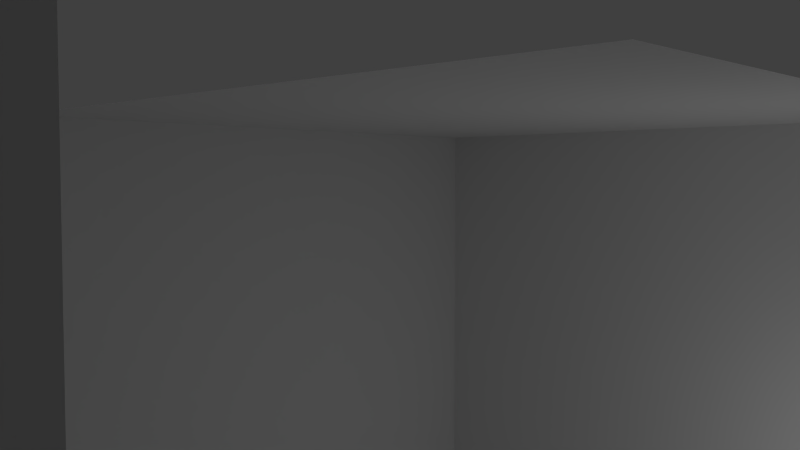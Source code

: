 # Source: tileset.blend  (saved by Blender 2.69.0; exported with 4.5.12 LTS)
import bpy
from mathutils import Matrix  # noqa: F401  (used for matrix-valued properties, if any)

bpy.ops.wm.read_factory_settings(use_empty=True)
scene = bpy.context.scene
scene.name = 'Scene'

# ---- collections
col_collection_1 = bpy.data.collections.new('Collection 1'); scene.collection.children.link(col_collection_1)

# ---- materials (node trees are filled in below, after node groups)
mat_seite = bpy.data.materials.new('Seite')
mat_seite.alpha_threshold = 0.0
mat_seite.use_transparent_shadow = False
mat_seite.preview_render_type = 'CUBE'
mat_seite.roughness = 0.5
mat_seite.line_color = (0.0, 0.0, 0.0, 1.0)
mat_seite_lang = bpy.data.materials.new('Seite_lang')
mat_seite_lang.alpha_threshold = 0.0
mat_seite_lang.use_transparent_shadow = False
mat_seite_lang.roughness = 0.5
mat_seite_lang.line_color = (0.0, 0.0, 0.0, 1.0)
mat_decke_lang = bpy.data.materials.new('Decke_lang')
mat_decke_lang.alpha_threshold = 0.0
mat_decke_lang.use_transparent_shadow = False
mat_decke_lang.roughness = 0.5
mat_decke_lang.line_color = (0.0, 0.0, 0.0, 1.0)
mat_boden_lang = bpy.data.materials.new('Boden_lang')
mat_boden_lang.alpha_threshold = 0.0
mat_boden_lang.use_transparent_shadow = False
mat_boden_lang.roughness = 0.5
mat_boden_lang.line_color = (0.0, 0.0, 0.0, 1.0)
mat_gemischt = bpy.data.materials.new('Gemischt')
mat_gemischt.alpha_threshold = 0.0
mat_gemischt.use_transparent_shadow = False
mat_gemischt.roughness = 0.5
mat_gemischt.line_color = (0.0, 0.0, 0.0, 1.0)
mat_boden = bpy.data.materials.new('Boden')
mat_boden.alpha_threshold = 0.0
mat_boden.use_transparent_shadow = False
mat_boden.preview_render_type = 'CUBE'
mat_boden.roughness = 0.5
mat_boden.line_color = (0.0, 0.0, 0.0, 1.0)
mat_decke = bpy.data.materials.new('Decke')
mat_decke.alpha_threshold = 0.0
mat_decke.use_transparent_shadow = False
mat_decke.preview_render_type = 'CUBE'
mat_decke.roughness = 0.5
mat_decke.line_color = (0.0, 0.0, 0.0, 1.0)

# ---- material node trees

# ---- world
world_world = bpy.data.worlds.new('World'); scene.world = world_world
world_world.color = (0.05088, 0.05088, 0.05088)
world_world.use_sun_shadow = False
world_world.sun_shadow_jitter_overblur = 0.0
world_world.cycles.sampling_method = 'MANUAL'
world_world.cycles.sample_map_resolution = 256

# ---- cameras
cam_camera = bpy.data.cameras.new('Camera')
cam_camera.clip_end = 100.0
cam_camera.lens = 35.0
cam_camera.sensor_width = 32.0
cam_camera.sensor_height = 18.0
cam_camera.ortho_scale = 7.314
cam_camera.dof.focus_distance = 0.0
cam_camera.dof.aperture_fstop = 128.0

# ---- lights
light_lamp = bpy.data.lights.new('Lamp', 'POINT')
light_lamp.transmission_factor = 0.0
light_lamp.cutoff_distance = 30.0
light_lamp.energy = 100.0
light_lamp.shadow_buffer_clip_start = 1.001
light_lamp.shadow_soft_size = 0.1
light_lamp.shadow_maximum_resolution = 0.006
light_lamp.use_absolute_resolution = True
light_lamp.cycles.use_multiple_importance_sampling = False

# ---- meshes
me_cube_025 = bpy.data.meshes.new('Cube.025')
me_cube_025.from_pydata([(7.071, 5.0, -5.0), (7.071, -5.0, -5.0), (-7.071, -5.0, -5.0), (-7.071, 5.0, -5.0), (7.071, 5.0, 5.0), (7.071, -5.0, 5.0), (-7.071, -5.0, 5.0), (-7.071, 5.0, 5.0)], [], [(0, 3, 2, 1), (4, 5, 6, 7), (2, 3, 7, 6), (4, 7, 3, 0)])
me_cube_025.polygons.foreach_set('material_index', [3, 2, 0, 1])
_uv = me_cube_025.uv_layers.new(name='UVMap')
_uv.uv.foreach_set('vector', [0.9999, 0.9999, 0.0001005, 0.9999, 0.0001001, 0.2929, 0.9999, 0.2929, 0.9999, 0.2929, 0.9999, 0.9999, 0.0001, 0.9999, 0.0001001, 0.2929, 9.998e-05, 0.0001, 0.9999, 9.998e-05, 0.9999, 0.9999, 0.0001, 0.9999, 0.9999, 0.9999, 0.0001, 0.9999, 0.0001001, 0.2929, 0.9999, 0.2929])
me_cube_025.materials.append(mat_seite)
me_cube_025.materials.append(mat_seite_lang)
me_cube_025.materials.append(mat_decke_lang)
me_cube_025.materials.append(mat_boden_lang)
me_cube_025.use_remesh_preserve_volume = False
me_cube_025.use_remesh_preserve_attributes = False
me_cube_025.use_mirror_vertex_groups = False
me_cube_025.update()
me_cube_024 = bpy.data.meshes.new('Cube.024')
me_cube_024.from_pydata([(7.071, 5.0, -5.0), (7.071, -5.0, -5.0), (-7.071, -5.0, -5.0), (-7.071, 5.0, -5.0), (7.071, 5.0, 5.0), (7.071, -5.0, 5.0), (-7.071, -5.0, 5.0), (-7.071, 5.0, 5.0)], [], [(0, 3, 2, 1), (4, 5, 6, 7)])
me_cube_024.polygons.foreach_set('material_index', [3, 2])
_uv = me_cube_024.uv_layers.new(name='UVMap')
_uv.uv.foreach_set('vector', [0.9999, 0.9999, 0.0001005, 0.9999, 0.0001001, 0.2929, 0.9999, 0.2929, 0.9999, 0.2929, 0.9999, 0.9999, 0.0001, 0.9999, 0.0001001, 0.2929])
me_cube_024.materials.append(mat_seite)
me_cube_024.materials.append(mat_seite_lang)
me_cube_024.materials.append(mat_decke_lang)
me_cube_024.materials.append(mat_boden_lang)
me_cube_024.use_remesh_preserve_volume = False
me_cube_024.use_remesh_preserve_attributes = False
me_cube_024.use_mirror_vertex_groups = False
me_cube_024.update()
me_cube_023 = bpy.data.meshes.new('Cube.023')
me_cube_023.from_pydata([(7.071, 5.0, -5.0), (7.071, -5.0, -5.0), (-7.071, -5.0, -5.0), (-7.071, 5.0, -5.0), (7.071, 5.0, 5.0), (7.071, -5.0, 5.0), (-7.071, -5.0, 5.0), (-7.071, 5.0, 5.0)], [], [(0, 3, 2, 1), (4, 5, 6, 7), (4, 7, 3, 0)])
me_cube_023.polygons.foreach_set('material_index', [3, 2, 1])
_uv = me_cube_023.uv_layers.new(name='UVMap')
_uv.uv.foreach_set('vector', [0.9999, 0.9999, 0.0001005, 0.9999, 0.0001001, 0.2929, 0.9999, 0.2929, 0.9999, 0.2929, 0.9999, 0.9999, 0.0001, 0.9999, 0.0001001, 0.2929, 0.9999, 0.9999, 0.0001, 0.9999, 0.0001001, 0.2929, 0.9999, 0.2929])
me_cube_023.materials.append(mat_seite)
me_cube_023.materials.append(mat_seite_lang)
me_cube_023.materials.append(mat_decke_lang)
me_cube_023.materials.append(mat_boden_lang)
me_cube_023.use_remesh_preserve_volume = False
me_cube_023.use_remesh_preserve_attributes = False
me_cube_023.use_mirror_vertex_groups = False
me_cube_023.update()
me_cube_012 = bpy.data.meshes.new('Cube.012')
me_cube_012.from_pydata([(7.071, 5.0, -5.0), (7.071, -5.0, -5.0), (-7.071, -5.0, -5.0), (-7.071, 5.0, -5.0), (7.071, 5.0, 5.0), (7.071, -5.0, 5.0), (-7.071, -5.0, 5.0), (-7.071, 5.0, 5.0)], [], [(0, 3, 2, 1), (4, 5, 6, 7), (1, 2, 6, 5), (4, 7, 3, 0)])
me_cube_012.polygons.foreach_set('material_index', [3, 2, 1, 1])
_uv = me_cube_012.uv_layers.new(name='UVMap')
_uv.uv.foreach_set('vector', [0.9999, 0.9999, 0.0001005, 0.9999, 0.0001001, 0.2929, 0.9999, 0.2929, 0.9999, 0.2929, 0.9999, 0.9999, 0.0001, 0.9999, 0.0001001, 0.2929, 6.801e-05, 0.2929, 0.9999, 0.2929, 0.9999, 0.9999, 6.84e-05, 0.9999, 0.9999, 0.9999, 0.0001, 0.9999, 0.0001001, 0.2929, 0.9999, 0.2929])
me_cube_012.materials.append(mat_seite)
me_cube_012.materials.append(mat_seite_lang)
me_cube_012.materials.append(mat_decke_lang)
me_cube_012.materials.append(mat_boden_lang)
me_cube_012.use_remesh_preserve_volume = False
me_cube_012.use_remesh_preserve_attributes = False
me_cube_012.use_mirror_vertex_groups = False
me_cube_012.update()
me_cube_022 = bpy.data.meshes.new('Cube.022')
me_cube_022.from_pydata([(1.0, 1.0, -1.0), (1.0, -1.0, -1.0), (-1.0, -1.0, -1.0), (-1.0, 1.0, -1.0), (1.0, 1.0, 1.0), (1.0, -1.0, 1.0), (-1.0, -1.0, 1.0), (-1.0, 1.0, 1.0), (1.0, 0.25, 1.0), (-1.0, 0.25, 1.0), (1.0, 0.25, -1.0), (-1.0, 0.25, -1.0), (1.0, -0.25, 1.0), (-1.0, -0.25, 1.0), (1.0, -0.25, -1.0), (-1.0, -0.25, -1.0), (-0.25, 1.0, 1.0), (-0.25, -1.0, 1.0), (-0.25, 0.25, 1.0), (-0.25, -0.25, 1.0), (0.25, 0.25, 1.0), (0.25, -0.25, 1.0), (0.25, 1.0, 1.0), (0.25, -1.0, 1.0), (-0.25, 1.0, -1.0), (-0.25, -1.0, -1.0), (-0.25, 0.25, -1.0), (-0.25, -0.25, -1.0), (0.25, 1.0, -1.0), (0.25, -1.0, -1.0), (0.25, 0.25, -1.0), (0.25, -0.25, -1.0)], [], [(27, 15, 2, 25), (19, 17, 6, 13), (16, 18, 9, 7), (24, 3, 11, 26), (18, 19, 13, 9), (26, 11, 15, 27), (21, 23, 17, 19), (22, 20, 18, 16), (19, 27, 31, 21), (12, 5, 23, 21), (4, 8, 20, 22), (8, 12, 21, 20), (31, 27, 25, 29), (28, 24, 26, 30), (18, 20, 30, 26), (14, 31, 29, 1), (0, 28, 30, 10), (10, 30, 31, 14), (20, 21, 31, 30), (18, 26, 27, 19)])
_uv = me_cube_022.uv_layers.new(name='UVMap')
_uv.uv.foreach_set('vector', [0.375, 0.375, 0.375, 0.0001003, 9.998e-05, 0.0001006, 0.0001004, 0.375, 0.375, 0.375, 0.375, 0.0001002, 9.998e-05, 0.0001005, 0.0001003, 0.375, 0.375, 0.9999, 0.375, 0.625, 0.0001006, 0.625, 0.000101, 0.9999, 0.9999, 0.375, 0.9999, 9.998e-05, 0.625, 0.0001001, 0.625, 0.375, 0.375, 0.625, 0.375, 0.375, 0.0001003, 0.375, 0.0001006, 0.625, 0.625, 0.375, 0.625, 0.0001001, 0.375, 0.0001003, 0.375, 0.375, 0.625, 0.375, 0.625, 9.998e-05, 0.375, 0.0001002, 0.375, 0.375, 0.625, 0.9999, 0.625, 0.625, 0.375, 0.625, 0.375, 0.9999, 0.9999, 0.9999, 0.9999, 0.0001007, 0.75, 0.0001004, 0.75, 0.9999, 0.9999, 0.375, 0.9999, 0.0001001, 0.625, 9.998e-05, 0.625, 0.375, 0.9999, 0.9999, 0.9999, 0.625, 0.625, 0.625, 0.625, 0.9999, 0.9999, 0.625, 0.9999, 0.375, 0.625, 0.375, 0.625, 0.625, 0.375, 0.625, 0.375, 0.375, 0.0001004, 0.375, 0.0001005, 0.625, 0.9999, 0.625, 0.9999, 0.375, 0.625, 0.375, 0.625, 0.625, 0.2501, 0.9999, 0.5, 0.9999, 0.5, 0.0001, 0.25, 9.998e-05, 0.375, 0.9999, 0.375, 0.625, 0.0001005, 0.625, 0.0001006, 0.9999, 0.9999, 0.9999, 0.9999, 0.625, 0.625, 0.625, 0.625, 0.9999, 0.625, 0.9999, 0.625, 0.625, 0.375, 0.625, 0.375, 0.9999, 0.5, 0.9999, 0.75, 0.9999, 0.75, 0.0001004, 0.5, 0.0001, 0.2501, 0.9999, 0.25, 9.998e-05, 9.998e-05, 0.0001001, 0.0001006, 0.9999])
me_cube_022.materials.append(mat_gemischt)
me_cube_022.use_remesh_preserve_volume = False
me_cube_022.use_remesh_preserve_attributes = False
me_cube_022.use_mirror_vertex_groups = False
me_cube_022.update()
me_cube_021 = bpy.data.meshes.new('Cube.021')
me_cube_021.from_pydata([(1.0, 1.0, -1.0), (1.0, -1.0, -1.0), (-1.0, -1.0, -1.0), (-1.0, 1.0, -1.0), (1.0, 1.0, 1.0), (1.0, -1.0, 1.0), (-1.0, -1.0, 1.0), (-1.0, 1.0, 1.0), (1.0, -5.364e-07, 1.0), (-1.0, 1.788e-07, 1.0), (1.0, -5.96e-08, -1.0), (-1.0, 2.98e-07, -1.0), (1.0, -0.5, 1.0), (-1.0, -0.5, 1.0), (1.0, -0.5, -1.0), (-1.0, -0.5, -1.0), (-0.25, 1.0, 1.0), (-0.25, -1.0, 1.0), (-0.25, -1.788e-07, 1.0), (-0.25, -0.5, 1.0), (0.25, -3.576e-07, 1.0), (0.25, -0.5, 1.0), (0.25, 1.0, 1.0), (0.25, -1.0, 1.0), (-0.25, 1.0, -1.0), (-0.25, -1.0, -1.0), (-0.25, 1.192e-07, -1.0), (-0.25, -0.5, -1.0), (0.25, 1.0, -1.0), (0.25, -1.0, -1.0), (0.25, 2.98e-08, -1.0), (0.25, -0.5, -1.0)], [], [(27, 15, 2, 25), (19, 17, 6, 13), (16, 18, 9, 7), (24, 3, 11, 26), (18, 19, 13, 9), (26, 11, 15, 27), (21, 23, 17, 19), (22, 20, 18, 16), (19, 27, 31, 21), (12, 5, 23, 21), (4, 8, 20, 22), (8, 12, 21, 20), (31, 27, 25, 29), (28, 24, 26, 30), (18, 20, 30, 26), (14, 31, 29, 1), (0, 28, 30, 10), (10, 30, 31, 14), (20, 21, 31, 30), (18, 26, 27, 19)])
_uv = me_cube_021.uv_layers.new(name='UVMap')
_uv.uv.foreach_set('vector', [0.2501, 0.375, 0.25, 0.0001, 9.998e-05, 9.998e-05, 0.0001, 0.375, 0.375, 0.25, 0.375, 0.0001, 0.0001001, 0.0001, 9.998e-05, 0.25, 0.375, 0.9999, 0.375, 0.5, 0.0001001, 0.5, 0.0001003, 0.9999, 0.9999, 0.375, 0.9999, 0.0001003, 0.5, 0.0001002, 0.5, 0.375, 0.375, 0.5, 0.375, 0.25, 9.998e-05, 0.25, 0.0001001, 0.5, 0.5, 0.375, 0.5, 0.0001002, 0.25, 0.0001, 0.2501, 0.375, 0.625, 0.25, 0.625, 9.998e-05, 0.375, 0.0001, 0.375, 0.25, 0.625, 0.9999, 0.625, 0.5, 0.375, 0.5, 0.375, 0.9999, 0.9999, 0.9999, 0.9999, 0.0001007, 0.75, 0.0001004, 0.75, 0.9999, 0.9999, 0.25, 0.9999, 9.998e-05, 0.625, 9.998e-05, 0.625, 0.25, 0.9999, 0.9999, 0.9999, 0.5, 0.625, 0.5, 0.625, 0.9999, 0.9999, 0.5, 0.9999, 0.25, 0.625, 0.25, 0.625, 0.5, 0.2501, 0.625, 0.2501, 0.375, 0.0001, 0.375, 0.0001002, 0.625, 0.9999, 0.625, 0.9999, 0.375, 0.5, 0.375, 0.5, 0.625, 0.2501, 0.9999, 0.5, 0.9999, 0.5, 0.0001, 0.25, 9.998e-05, 0.2501, 0.9999, 0.2501, 0.625, 0.0001002, 0.625, 0.0001004, 0.9999, 0.9999, 0.9999, 0.9999, 0.625, 0.5, 0.625, 0.5, 0.9999, 0.5, 0.9999, 0.5, 0.625, 0.2501, 0.625, 0.2501, 0.9999, 0.5, 0.9999, 0.75, 0.9999, 0.75, 0.0001004, 0.5, 0.0001, 0.2501, 0.9999, 0.25, 9.998e-05, 9.998e-05, 0.0001001, 0.0001006, 0.9999])
me_cube_021.materials.append(mat_gemischt)
me_cube_021.use_remesh_preserve_volume = False
me_cube_021.use_remesh_preserve_attributes = False
me_cube_021.use_mirror_vertex_groups = False
me_cube_021.update()
me_cube_006 = bpy.data.meshes.new('Cube.006')
me_cube_006.from_pydata([(1.0, 1.0, -1.0), (1.0, -1.0, -1.0), (-1.0, -1.0, -1.0), (-1.0, 1.0, -1.0), (1.0, 1.0, 1.0), (1.0, -1.0, 1.0), (-1.0, -1.0, 1.0), (-1.0, 1.0, 1.0), (1.0, -5.364e-07, 1.0), (-1.0, 1.788e-07, 1.0), (1.0, -5.96e-08, -1.0), (-1.0, 2.98e-07, -1.0), (1.0, -0.5, 1.0), (-1.0, -0.5, 1.0), (1.0, -0.5, -1.0), (-1.0, -0.5, -1.0), (2.384e-07, 1.0, 1.0), (-5.364e-07, -1.0, 1.0), (-1.192e-07, -1.788e-07, 1.0), (-2.98e-07, -0.5, 1.0), (0.5, -3.576e-07, 1.0), (0.5, -0.5, 1.0), (0.5, 1.0, 1.0), (0.5, -1.0, 1.0), (1.788e-07, 1.0, -1.0), (0.0, -1.0, -1.0), (5.96e-08, 1.192e-07, -1.0), (0.0, -0.5, -1.0), (0.5, 1.0, -1.0), (0.5, -1.0, -1.0), (0.5, 2.98e-08, -1.0), (0.5, -0.5, -1.0)], [], [(27, 15, 2, 25), (19, 17, 6, 13), (16, 18, 9, 7), (24, 3, 11, 26), (18, 19, 13, 9), (26, 11, 15, 27), (21, 23, 17, 19), (22, 20, 18, 16), (19, 27, 31, 21), (12, 5, 23, 21), (4, 8, 20, 22), (8, 12, 21, 20), (31, 27, 25, 29), (28, 24, 26, 30), (18, 20, 30, 26), (14, 31, 29, 1), (0, 28, 30, 10), (10, 30, 31, 14), (20, 21, 31, 30), (18, 26, 27, 19)])
me_cube_006.polygons.foreach_set('material_index', [0, 1, 1, 0, 1, 0, 1, 1, 0, 1, 1, 1, 0, 0, 0, 0, 0, 0, 0, 0])
_uv = me_cube_006.uv_layers.new(name='UVMap')
_uv.uv.foreach_set('vector', [0.2501, 0.5, 0.2501, 9.998e-05, 9.998e-05, 9.998e-05, 0.0001, 0.5, 0.5, 0.2501, 0.5, 0.0001005, 9.998e-05, 0.0001004, 0.0001001, 0.2501, 0.5, 0.9999, 0.5, 0.5, 0.0001002, 0.5, 0.0001003, 0.9999, 0.9999, 0.5, 0.9999, 0.0001004, 0.5, 0.0001001, 0.5, 0.5, 0.5, 0.5, 0.5, 0.2501, 0.0001001, 0.2501, 0.0001002, 0.5, 0.5, 0.5, 0.5, 0.0001001, 0.2501, 9.998e-05, 0.2501, 0.5, 0.7499, 0.2501, 0.7499, 0.0001003, 0.5, 0.0001005, 0.5, 0.2501, 0.75, 0.9999, 0.7499, 0.5, 0.5, 0.5, 0.5, 0.9999, 0.9999, 0.9999, 0.9999, 0.0001009, 0.7499, 0.0001005, 0.7499, 0.9999, 0.9999, 0.25, 0.9999, 9.998e-05, 0.7499, 0.0001003, 0.7499, 0.2501, 0.9999, 0.9999, 0.9999, 0.5, 0.7499, 0.5, 0.75, 0.9999, 0.9999, 0.5, 0.9999, 0.25, 0.7499, 0.2501, 0.7499, 0.5, 0.2501, 0.7499, 0.2501, 0.5, 0.0001, 0.5, 0.0001002, 0.75, 0.9999, 0.7499, 0.9999, 0.5, 0.5, 0.5, 0.5, 0.7499, 0.2501, 0.9999, 0.5, 0.9999, 0.5, 0.0001002, 0.25, 9.998e-05, 0.2501, 0.9999, 0.2501, 0.7499, 0.0001002, 0.75, 0.0001004, 0.9999, 0.9999, 0.9999, 0.9999, 0.7499, 0.5, 0.7499, 0.5, 0.9999, 0.5, 0.9999, 0.5, 0.7499, 0.2501, 0.7499, 0.2501, 0.9999, 0.5, 0.9999, 0.7499, 0.9999, 0.7499, 0.0001005, 0.5, 0.0001002, 0.2501, 0.9999, 0.25, 9.998e-05, 9.998e-05, 0.0001, 0.0001001, 0.9999])
me_cube_006.materials.append(mat_boden)
me_cube_006.materials.append(mat_decke)
me_cube_006.materials.append(mat_seite)
me_cube_006.use_remesh_preserve_volume = False
me_cube_006.use_remesh_preserve_attributes = False
me_cube_006.use_mirror_vertex_groups = False
me_cube_006.update()
me_cube_016 = bpy.data.meshes.new('Cube.016')
me_cube_016.from_pydata([(1.0, 1.0, -1.0), (1.0, -1.0, -1.0), (-1.0, -1.0, -1.0), (-1.0, 1.0, -1.0), (1.0, 1.0, 1.0), (1.0, -1.0, 1.0), (-1.0, -1.0, 1.0), (-1.0, 1.0, 1.0)], [], [(0, 1, 2, 3), (4, 7, 6, 5), (2, 6, 7, 3), (4, 0, 3, 7)])
me_cube_016.materials.append(mat_gemischt)
me_cube_016.use_remesh_preserve_volume = False
me_cube_016.use_remesh_preserve_attributes = False
me_cube_016.use_mirror_vertex_groups = False
me_cube_016.update()
me_cube_015 = bpy.data.meshes.new('Cube.015')
me_cube_015.from_pydata([(1.0, 1.0, -1.0), (1.0, -1.0, -1.0), (1.0, 1.0, 1.0), (1.0, -1.0, 1.0), (2.414, -0.4142, -1.0), (2.414, -0.4142, 1.0)], [], [(3, 1, 4, 5), (2, 3, 5), (0, 4, 1)])
me_cube_015.materials.append(mat_gemischt)
me_cube_015.use_remesh_preserve_volume = False
me_cube_015.use_remesh_preserve_attributes = False
me_cube_015.use_mirror_vertex_groups = False
me_cube_015.update()
me_cube_014 = bpy.data.meshes.new('Cube.014')
me_cube_014.from_pydata([(1.0, 1.0, -1.0), (1.0, -1.0, -1.0), (1.0, 1.0, 1.0), (1.0, -1.0, 1.0), (2.414, -0.4142, -1.0), (2.414, -0.4142, 1.0)], [], [(3, 1, 4, 5), (2, 3, 5), (0, 4, 1)])
me_cube_014.materials.append(mat_gemischt)
me_cube_014.use_remesh_preserve_volume = False
me_cube_014.use_remesh_preserve_attributes = False
me_cube_014.use_mirror_vertex_groups = False
me_cube_014.update()
me_cube_013 = bpy.data.meshes.new('Cube.013')
me_cube_013.from_pydata([(0.0, 5.0, -5.0), (0.0, -5.0, -5.0), (2.384e-06, 5.0, 5.0), (-3.278e-06, -5.0, 5.0), (7.071, -2.071, -5.0), (7.071, -2.071, 5.0)], [], [(3, 5, 4, 1), (2, 5, 3), (0, 1, 4)])
_uv = me_cube_013.uv_layers.new(name='UVMap')
_uv.uv.foreach_set('vector', [0.7653, 0.9999, 8.757e-05, 0.9999, 8.747e-05, 8.747e-05, 0.7653, 8.757e-05, 0.9999, 0.4142, 9.1e-05, 0.8284, 9.1e-05, 9.1e-05, 0.9999, 0.4142, 9.1e-05, 0.8284, 9.1e-05, 9.1e-05])
me_cube_013.materials.append(mat_gemischt)
me_cube_013.use_remesh_preserve_volume = False
me_cube_013.use_remesh_preserve_attributes = False
me_cube_013.use_mirror_vertex_groups = False
me_cube_013.update()
me_cube_011 = bpy.data.meshes.new('Cube.011')
me_cube_011.from_pydata([(1.0, 1.0, -1.0), (1.0, -1.0, -1.0), (-1.0, -1.0, -1.0), (-1.0, 1.0, -1.0), (1.0, 1.0, 1.0), (1.0, -1.0, 1.0), (-1.0, -1.0, 1.0), (-1.0, 1.0, 1.0)], [], [(0, 1, 2, 3), (4, 7, 6, 5), (2, 6, 7, 3), (4, 0, 3, 7)])
me_cube_011.materials.append(mat_gemischt)
me_cube_011.use_remesh_preserve_volume = False
me_cube_011.use_remesh_preserve_attributes = False
me_cube_011.use_mirror_vertex_groups = False
me_cube_011.update()
me_cube_010 = bpy.data.meshes.new('Cube.010')
me_cube_010.from_pydata([(1.0, 1.0, -1.0), (1.0, -1.0, -1.0), (-1.0, -1.0, -1.0), (-1.0, 1.0, -1.0), (1.0, 1.0, 1.0), (1.0, -1.0, 1.0), (-1.0, -1.0, 1.0), (-1.0, 1.0, 1.0)], [], [(0, 1, 2, 3), (4, 7, 6, 5), (1, 5, 6, 2), (4, 0, 3, 7)])
me_cube_010.materials.append(mat_gemischt)
me_cube_010.use_remesh_preserve_volume = False
me_cube_010.use_remesh_preserve_attributes = False
me_cube_010.use_mirror_vertex_groups = False
me_cube_010.update()
me_cube_009 = bpy.data.meshes.new('Cube.009')
me_cube_009.from_pydata([(1.0, 1.0, -1.0), (1.0, -1.0, -1.0), (-1.0, -1.0, -1.0), (-1.0, 1.0, -1.0), (1.0, 1.0, 1.0), (1.0, -1.0, 1.0), (-1.0, -1.0, 1.0), (-1.0, 1.0, 1.0)], [], [(0, 1, 2, 3), (4, 7, 6, 5), (1, 5, 6, 2), (4, 0, 3, 7)])
me_cube_009.materials.append(mat_gemischt)
me_cube_009.use_remesh_preserve_volume = False
me_cube_009.use_remesh_preserve_attributes = False
me_cube_009.use_mirror_vertex_groups = False
me_cube_009.update()
me_cube_008 = bpy.data.meshes.new('Cube.008')
me_cube_008.from_pydata([(1.0, 1.0, -1.0), (1.0, -1.0, -1.0), (-1.0, -1.0, -1.0), (-1.0, 1.0, -1.0), (1.0, 1.0, 1.0), (1.0, -1.0, 1.0), (-1.0, -1.0, 1.0), (-1.0, 1.0, 1.0)], [], [(0, 1, 2, 3), (4, 7, 6, 5), (1, 5, 6, 2), (2, 6, 7, 3)])
me_cube_008.materials.append(mat_gemischt)
me_cube_008.use_remesh_preserve_volume = False
me_cube_008.use_remesh_preserve_attributes = False
me_cube_008.use_mirror_vertex_groups = False
me_cube_008.update()
me_cube_007 = bpy.data.meshes.new('Cube.007')
me_cube_007.from_pydata([(1.0, 1.0, -1.0), (1.0, -1.0, -1.0), (-1.0, -1.0, -1.0), (-1.0, 1.0, -1.0), (1.0, 1.0, 1.0), (1.0, -1.0, 1.0), (-1.0, -1.0, 1.0), (-1.0, 1.0, 1.0)], [], [(0, 1, 2, 3), (4, 7, 6, 5), (1, 5, 6, 2), (4, 0, 3, 7)])
me_cube_007.materials.append(mat_gemischt)
me_cube_007.use_remesh_preserve_volume = False
me_cube_007.use_remesh_preserve_attributes = False
me_cube_007.use_mirror_vertex_groups = False
me_cube_007.update()
me_cube_005 = bpy.data.meshes.new('Cube.005')
me_cube_005.from_pydata([(7.071, 5.0, -5.0), (7.071, -5.0, -5.0), (-7.071, -5.0, -5.0), (-7.071, 5.0, -5.0), (7.071, 5.0, 5.0), (7.071, -5.0, 5.0), (-7.071, -5.0, 5.0), (-7.071, 5.0, 5.0)], [], [(0, 3, 2, 1), (4, 5, 6, 7), (1, 2, 6, 5), (2, 3, 7, 6), (4, 7, 3, 0)])
me_cube_005.polygons.foreach_set('material_index', [3, 2, 1, 0, 1])
_uv = me_cube_005.uv_layers.new(name='UVMap')
_uv.uv.foreach_set('vector', [0.9999, 0.9999, 0.0001005, 0.9999, 0.0001001, 0.2929, 0.9999, 0.2929, 0.9999, 0.2929, 0.9999, 0.9999, 0.0001, 0.9999, 0.0001001, 0.2929, 6.801e-05, 0.2929, 0.9999, 0.2929, 0.9999, 0.9999, 6.84e-05, 0.9999, 9.998e-05, 0.0001, 0.9999, 9.998e-05, 0.9999, 0.9999, 0.0001, 0.9999, 0.9999, 0.9999, 0.0001, 0.9999, 0.0001001, 0.2929, 0.9999, 0.2929])
me_cube_005.materials.append(mat_seite)
me_cube_005.materials.append(mat_seite_lang)
me_cube_005.materials.append(mat_decke_lang)
me_cube_005.materials.append(mat_boden_lang)
me_cube_005.use_remesh_preserve_volume = False
me_cube_005.use_remesh_preserve_attributes = False
me_cube_005.use_mirror_vertex_groups = False
me_cube_005.update()
me_cube_004 = bpy.data.meshes.new('Cube.004')
me_cube_004.from_pydata([(1.0, 1.0, -1.0), (1.0, -1.0, -1.0), (-1.0, -1.0, -1.0), (-1.0, 1.0, -1.0), (1.0, 1.0, 1.0), (1.0, -1.0, 1.0), (-1.0, -1.0, 1.0), (-1.0, 1.0, 1.0)], [], [(0, 3, 2, 1), (4, 5, 6, 7), (2, 3, 7, 6), (4, 7, 3, 0)])
me_cube_004.polygons.foreach_set('material_index', [0, 1, 2, 2])
_uv = me_cube_004.uv_layers.new(name='UVMap')
_uv.uv.foreach_set('vector', [9.99e-05, 0.9999, 9.99e-05, 0.0001002, 0.9999, 0.0001001, 0.9999, 0.9999, 0.9999, 0.9999, 0.0001005, 0.9999, 9.999e-05, 0.0001006, 0.9999, 9.996e-05, 9.998e-05, 0.0001001, 0.9999, 9.998e-05, 0.9999, 0.9999, 0.0001, 0.9999, 0.9999, 0.9999, 9.998e-05, 0.9999, 9.998e-05, 0.0001001, 0.9999, 9.998e-05])
me_cube_004.materials.append(mat_boden)
me_cube_004.materials.append(mat_decke)
me_cube_004.materials.append(mat_seite)
me_cube_004.use_remesh_preserve_volume = False
me_cube_004.use_remesh_preserve_attributes = False
me_cube_004.use_mirror_vertex_groups = False
me_cube_004.update()
me_cube_003 = bpy.data.meshes.new('Cube.003')
me_cube_003.from_pydata([(1.0, 1.0, -1.0), (1.0, -1.0, -1.0), (-1.0, -1.0, -1.0), (-1.0, 1.0, -1.0), (1.0, 1.0, 1.0), (1.0, -1.0, 1.0), (-1.0, -1.0, 1.0), (-1.0, 1.0, 1.0)], [], [(0, 3, 2, 1), (4, 5, 6, 7)])
me_cube_003.polygons.foreach_set('material_index', [0, 1])
_uv = me_cube_003.uv_layers.new(name='UVMap')
_uv.uv.foreach_set('vector', [9.99e-05, 0.9999, 9.99e-05, 0.0001002, 0.9999, 0.0001001, 0.9999, 0.9999, 0.9999, 0.9999, 0.0001005, 0.9999, 9.998e-05, 0.0001006, 0.9999, 9.998e-05])
me_cube_003.materials.append(mat_boden)
me_cube_003.materials.append(mat_decke)
me_cube_003.use_remesh_preserve_volume = False
me_cube_003.use_remesh_preserve_attributes = False
me_cube_003.use_mirror_vertex_groups = False
me_cube_003.update()
me_cube_002 = bpy.data.meshes.new('Cube.002')
me_cube_002.from_pydata([(1.0, 1.0, -1.0), (1.0, -1.0, -1.0), (-1.0, -1.0, -1.0), (-1.0, 1.0, -1.0), (1.0, 1.0, 1.0), (1.0, -1.0, 1.0), (-1.0, -1.0, 1.0), (-1.0, 1.0, 1.0)], [], [(0, 3, 2, 1), (4, 5, 6, 7), (4, 7, 3, 0)])
me_cube_002.polygons.foreach_set('material_index', [0, 1, 2])
_uv = me_cube_002.uv_layers.new(name='UVMap')
_uv.uv.foreach_set('vector', [0.9999, 0.9999, 0.9999, 0.0001003, 9.998e-05, 9.998e-05, 0.0001, 0.9999, 0.9999, 0.9999, 0.9999, 9.998e-05, 9.998e-05, 0.0001003, 0.0001, 0.9999, 0.9999, 9.998e-05, 9.998e-05, 0.0001002, 0.0001003, 0.9999, 0.9999, 0.9999])
me_cube_002.materials.append(mat_boden)
me_cube_002.materials.append(mat_decke)
me_cube_002.materials.append(mat_seite)
me_cube_002.use_remesh_preserve_volume = False
me_cube_002.use_remesh_preserve_attributes = False
me_cube_002.use_mirror_vertex_groups = False
me_cube_002.update()
me_cube_001 = bpy.data.meshes.new('Cube.001')
me_cube_001.from_pydata([(1.0, 1.0, -1.0), (1.0, -1.0, -1.0), (-1.0, -1.0, -1.0), (-1.0, 1.0, -1.0), (1.0, 1.0, 1.0), (1.0, -1.0, 1.0), (-1.0, -1.0, 1.0), (-1.0, 1.0, 1.0)], [], [(0, 3, 2, 1), (4, 5, 6, 7), (1, 2, 6, 5), (4, 7, 3, 0)])
me_cube_001.polygons.foreach_set('material_index', [0, 1, 2, 2])
_uv = me_cube_001.uv_layers.new(name='UVMap')
_uv.uv.foreach_set('vector', [0.9999, 0.9999, 0.9999, 0.0001003, 9.998e-05, 9.998e-05, 0.0001, 0.9999, 0.9999, 0.9999, 0.9999, 9.998e-05, 9.998e-05, 0.0001003, 0.0001, 0.9999, 0.9999, 9.998e-05, 9.998e-05, 0.0001, 0.0001002, 0.9999, 0.9999, 0.9999, 0.9999, 9.998e-05, 9.998e-05, 0.0001002, 0.0001003, 0.9999, 0.9999, 0.9999])
me_cube_001.materials.append(mat_boden)
me_cube_001.materials.append(mat_decke)
me_cube_001.materials.append(mat_seite)
me_cube_001.use_remesh_preserve_volume = False
me_cube_001.use_remesh_preserve_attributes = False
me_cube_001.use_mirror_vertex_groups = False
me_cube_001.update()
me_cube = bpy.data.meshes.new('Cube')
me_cube.from_pydata([(1.0, 1.0, -1.0), (1.0, -1.0, -1.0), (-1.0, -1.0, -1.0), (-1.0, 1.0, -1.0), (1.0, 1.0, 1.0), (1.0, -1.0, 1.0), (-1.0, -1.0, 1.0), (-1.0, 1.0, 1.0)], [], [(0, 3, 2, 1), (4, 5, 6, 7), (1, 2, 6, 5), (2, 3, 7, 6), (4, 7, 3, 0)])
me_cube.polygons.foreach_set('material_index', [0, 1, 2, 2, 2])
_uv = me_cube.uv_layers.new(name='UVMap')
_uv.uv.foreach_set('vector', [0.9999, 0.9999, 0.9999, 0.0001003, 9.998e-05, 9.998e-05, 0.0001, 0.9999, 0.9999, 0.9999, 0.9999, 9.998e-05, 9.998e-05, 0.0001003, 0.0001, 0.9999, 0.9999, 9.998e-05, 9.998e-05, 0.0001, 0.0001002, 0.9999, 0.9999, 0.9999, 9.998e-05, 0.9999, 0.9999, 0.9999, 0.9999, 9.998e-05, 0.0001, 9.998e-05, 0.9999, 9.998e-05, 9.998e-05, 0.0001002, 0.0001003, 0.9999, 0.9999, 0.9999])
me_cube.materials.append(mat_boden)
me_cube.materials.append(mat_decke)
me_cube.materials.append(mat_seite)
me_cube.use_remesh_preserve_volume = False
me_cube.use_remesh_preserve_attributes = False
me_cube.use_mirror_vertex_groups = False
me_cube.update()

# ---- objects
ob_cube_019 = bpy.data.objects.new('Cube.019', me_cube_025)
ob_cube_018 = bpy.data.objects.new('Cube.018', me_cube_024)
ob_cube_017 = bpy.data.objects.new('Cube.017', me_cube_023)
ob_cube_016 = bpy.data.objects.new('Cube.016', me_cube_012)
ob_cube_020 = bpy.data.objects.new('Cube.020', me_cube_022)
ob_cube_021 = bpy.data.objects.new('Cube.021', me_cube_021)
ob_cube_006 = bpy.data.objects.new('Cube.006', me_cube_006)
ob_cube_015 = bpy.data.objects.new('Cube.015', me_cube_016)
ob_cube_014 = bpy.data.objects.new('Cube.014', me_cube_015)
ob_cube_012 = bpy.data.objects.new('Cube.012', me_cube_014)
ob_cube_013 = bpy.data.objects.new('Cube.013', me_cube_013)
ob_cube_011 = bpy.data.objects.new('Cube.011', me_cube_011)
ob_cube_010 = bpy.data.objects.new('Cube.010', me_cube_010)
ob_cube_009 = bpy.data.objects.new('Cube.009', me_cube_009)
ob_cube_008 = bpy.data.objects.new('Cube.008', me_cube_008)
ob_cube_007 = bpy.data.objects.new('Cube.007', me_cube_007)
ob_cube_005 = bpy.data.objects.new('Cube.005', me_cube_005)
ob_cube_004 = bpy.data.objects.new('Cube.004', me_cube_004)
ob_cube_003 = bpy.data.objects.new('Cube.003', me_cube_003)
ob_cube_002 = bpy.data.objects.new('Cube.002', me_cube_002)
ob_cube_001 = bpy.data.objects.new('Cube.001', me_cube_001)
ob_cube = bpy.data.objects.new('Cube', me_cube)
ob_lamp = bpy.data.objects.new('Lamp', light_lamp)
ob_camera = bpy.data.objects.new('Camera', cam_camera)

# ---- transforms, parenting, visibility, modifiers, constraints
ob_cube_019.location = (-60.0, -15.0, 0.0)
ob_cube_019.lock_rotations_4d = False
ob_cube_019.empty_display_type = 'ARROWS'
ob_cube_019.lineart.crease_threshold = 0.0
ob_cube_018.location = (-45.0, -15.0, 0.0)
ob_cube_018.lock_rotations_4d = False
ob_cube_018.empty_display_type = 'ARROWS'
ob_cube_018.lineart.crease_threshold = 0.0
ob_cube_017.location = (-30.0, -15.0, 0.0)
ob_cube_017.lock_rotations_4d = False
ob_cube_017.empty_display_type = 'ARROWS'
ob_cube_017.lineart.crease_threshold = 0.0
ob_cube_016.location = (-15.0, -15.0, 0.0)
ob_cube_016.lock_rotations_4d = False
ob_cube_016.empty_display_type = 'ARROWS'
ob_cube_016.lineart.crease_threshold = 0.0
ob_cube_020.location = (-30.0, 15.0, 0.0)
ob_cube_020.scale = (5.0, 5.0, 5.0)
ob_cube_020.lock_rotations_4d = False
ob_cube_020.empty_display_type = 'ARROWS'
ob_cube_020.lineart.crease_threshold = 0.0
ob_cube_021.location = (-45.0, 15.0, 0.0)
ob_cube_021.scale = (5.0, 5.0, 5.0)
ob_cube_021.lock_rotations_4d = False
ob_cube_021.empty_display_type = 'ARROWS'
ob_cube_021.lineart.crease_threshold = 0.0
ob_cube_006.location = (-60.0, 15.0, 0.0)
ob_cube_006.scale = (5.0, 5.0, 5.0)
ob_cube_006.lock_rotations_4d = False
ob_cube_006.empty_display_type = 'ARROWS'
ob_cube_006.lineart.crease_threshold = 0.0
ob_cube_015.location = (20.0, 56.51, 0.0)
ob_cube_015.rotation_euler = (0.0, 0.0, -1.571)
ob_cube_015.scale = (5.0, 5.0, 5.0)
ob_cube_015.lock_rotations_4d = False
ob_cube_015.empty_display_type = 'ARROWS'
ob_cube_015.lineart.crease_threshold = 0.0
ob_cube_014.location = (15.0, 44.44, 0.0)
ob_cube_014.rotation_euler = (0.0, 0.0, 0.7854)
ob_cube_014.scale = (5.0, 5.0, 5.0)
ob_cube_014.lock_rotations_4d = False
ob_cube_014.empty_display_type = 'ARROWS'
ob_cube_014.lineart.crease_threshold = 0.0
ob_cube_012.location = (-9.537e-07, 36.51, 0.0)
ob_cube_012.scale = (5.0, 5.0, 5.0)
ob_cube_012.lock_rotations_4d = False
ob_cube_012.empty_display_type = 'ARROWS'
ob_cube_012.lineart.crease_threshold = 0.0
ob_cube_013.location = (-64.57, 30.0, 0.0)
ob_cube_013.lock_rotations_4d = False
ob_cube_013.empty_display_type = 'ARROWS'
ob_cube_013.lineart.crease_threshold = 0.0
ob_cube_011.location = (0.0, 56.51, 0.0)
ob_cube_011.scale = (5.0, 5.0, 5.0)
ob_cube_011.lock_rotations_4d = False
ob_cube_011.empty_display_type = 'ARROWS'
ob_cube_011.lineart.crease_threshold = 0.0
ob_cube_010.location = (10.0, 56.51, 0.0)
ob_cube_010.scale = (5.0, 5.0, 5.0)
ob_cube_010.lock_rotations_4d = False
ob_cube_010.empty_display_type = 'ARROWS'
ob_cube_010.lineart.crease_threshold = 0.0
ob_cube_009.location = (0.0, 46.51, 0.0)
ob_cube_009.rotation_euler = (0.0, 0.0, 1.571)
ob_cube_009.scale = (5.0, 5.0, 5.0)
ob_cube_009.lock_rotations_4d = False
ob_cube_009.empty_display_type = 'ARROWS'
ob_cube_009.lineart.crease_threshold = 0.0
ob_cube_008.location = (0.0, 36.51, 0.0)
ob_cube_008.scale = (5.0, 5.0, 5.0)
ob_cube_008.lock_rotations_4d = False
ob_cube_008.empty_display_type = 'ARROWS'
ob_cube_008.lineart.crease_threshold = 0.0
ob_cube_007.location = (13.54, 42.98, 0.0)
ob_cube_007.rotation_euler = (0.0, 0.0, 0.7854)
ob_cube_007.scale = (7.071, 5.0, 5.0)
ob_cube_007.lock_rotations_4d = False
ob_cube_007.empty_display_type = 'ARROWS'
ob_cube_007.lineart.crease_threshold = 0.0
ob_cube_005.location = (0.0, -15.0, 0.0)
ob_cube_005.lock_rotations_4d = False
ob_cube_005.empty_display_type = 'ARROWS'
ob_cube_005.lineart.crease_threshold = 0.0
ob_cube_004.location = (-60.0, 0.0, 0.0)
ob_cube_004.scale = (5.0, 5.0, 5.0)
ob_cube_004.lock_rotations_4d = False
ob_cube_004.empty_display_type = 'ARROWS'
ob_cube_004.lineart.crease_threshold = 0.0
ob_cube_003.location = (-45.0, 0.0, 0.0)
ob_cube_003.scale = (5.0, 5.0, 5.0)
ob_cube_003.lock_rotations_4d = False
ob_cube_003.empty_display_type = 'ARROWS'
ob_cube_003.lineart.crease_threshold = 0.0
ob_cube_002.location = (-30.0, 0.0, 0.0)
ob_cube_002.scale = (5.0, 5.0, 5.0)
ob_cube_002.lock_rotations_4d = False
ob_cube_002.empty_display_type = 'ARROWS'
ob_cube_002.lineart.crease_threshold = 0.0
ob_cube_001.location = (-15.0, 0.0, 0.0)
ob_cube_001.scale = (5.0, 5.0, 5.0)
ob_cube_001.lock_rotations_4d = False
ob_cube_001.empty_display_type = 'ARROWS'
ob_cube_001.lineart.crease_threshold = 0.0
ob_cube.location = (0.0, 0.0, 0.0)
ob_cube.scale = (5.0, 5.0, 5.0)
ob_cube.lock_rotations_4d = False
ob_cube.empty_display_type = 'ARROWS'
ob_cube.lineart.crease_threshold = 0.0
ob_lamp.location = (-55.0, 1.005, -0.9729)
ob_lamp.rotation_euler = (0.6503, 0.05522, 1.866)
ob_lamp.lock_rotations_4d = False
ob_lamp.empty_display_type = 'ARROWS'
ob_lamp.color = (0.0, 0.0, 0.0, 0.0)
ob_lamp.lineart.crease_threshold = 0.0
ob_camera.location = (-51.99, -10.44, 4.046)
ob_camera.rotation_euler = (1.519, 9.347e-07, 0.763)
ob_camera.scale = (1.0, 1.0, 1.0)
ob_camera.lock_rotations_4d = False
ob_camera.empty_display_type = 'ARROWS'
ob_camera.color = (0.0, 0.0, 0.0, 0.0)
ob_camera.display_type = 'WIRE'
ob_camera.lineart.crease_threshold = 0.0

# ---- collection membership
col_collection_1.objects.link(ob_cube_019)
col_collection_1.objects.link(ob_cube_018)
col_collection_1.objects.link(ob_cube_017)
col_collection_1.objects.link(ob_cube_016)
col_collection_1.objects.link(ob_cube_020)
col_collection_1.objects.link(ob_cube_021)
col_collection_1.objects.link(ob_cube_006)
col_collection_1.objects.link(ob_cube_015)
col_collection_1.objects.link(ob_cube_014)
col_collection_1.objects.link(ob_cube_012)
col_collection_1.objects.link(ob_cube_013)
col_collection_1.objects.link(ob_cube_011)
col_collection_1.objects.link(ob_cube_010)
col_collection_1.objects.link(ob_cube_009)
col_collection_1.objects.link(ob_cube_008)
col_collection_1.objects.link(ob_cube_007)
col_collection_1.objects.link(ob_cube_005)
col_collection_1.objects.link(ob_cube_004)
col_collection_1.objects.link(ob_cube_003)
col_collection_1.objects.link(ob_cube_002)
col_collection_1.objects.link(ob_cube_001)
col_collection_1.objects.link(ob_cube)
col_collection_1.objects.link(ob_lamp)
col_collection_1.objects.link(ob_camera)

# ---- scene / render settings (as saved in the file)
scene.camera = ob_camera
scene.frame_start = 1; scene.frame_end = 250; scene.frame_set(1)
scene.render.engine = 'BLENDER_EEVEE_NEXT'
scene.render.image_settings.compression = 90
scene.render.resolution_percentage = 50
scene.render.dither_intensity = 0.0
scene.cycles.use_denoising = False
scene.cycles.samples = 10
scene.cycles.sampling_pattern = 'TABULATED_SOBOL'
scene.cycles.light_sampling_threshold = 0.0
scene.cycles.use_adaptive_sampling = False
scene.cycles.use_light_tree = False
scene.cycles.blur_glossy = 0.0
scene.cycles.volume_bounces = 1
scene.cycles.pixel_filter_type = 'GAUSSIAN'
scene.cycles.sample_clamp_indirect = 0.0
scene.view_settings.view_transform = 'Standard'
bpy.context.view_layer.update()
